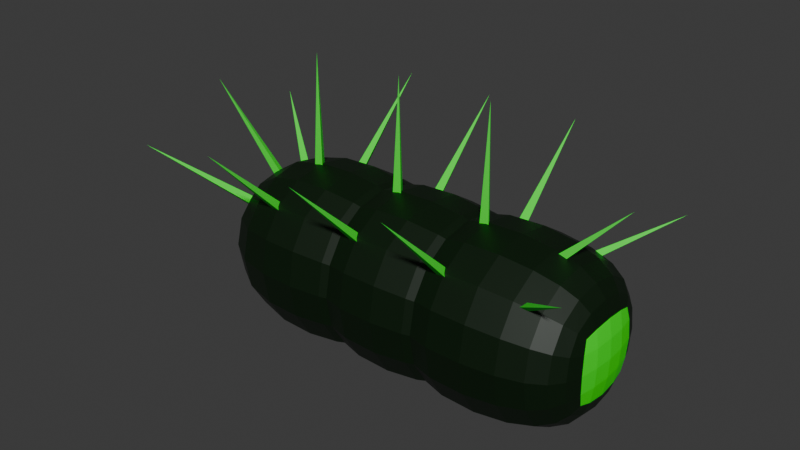 # Source: ranged_enemy.blend  (saved by Blender 4.2.66; exported with 4.5.12 LTS)
import bpy
from mathutils import Matrix  # noqa: F401  (used for matrix-valued properties, if any)

bpy.ops.wm.read_factory_settings(use_empty=True)
scene = bpy.context.scene
scene.name = 'Scene'

# ---- collections
col_collection = bpy.data.collections.new('Collection'); scene.collection.children.link(col_collection)

# ---- materials (node trees are filled in below, after node groups)
mat_vertex = bpy.data.materials.new('vertex')

# ---- material node trees
mat_vertex.use_nodes = True; mat_vertex.node_tree.nodes.clear()
_N = mat_vertex.node_tree.nodes; _L = mat_vertex.node_tree.links
n0 = _N.new('ShaderNodeBsdfPrincipled'); n0.name = 'Principled BSDF'; n0.location = (10, 300)
n1 = _N.new('ShaderNodeOutputMaterial'); n1.name = 'Material Output'; n1.location = (300, 300)
n2 = _N.new('ShaderNodeVertexColor'); n2.name = 'Color Attribute'; n2.location = (-210, 269)
n2.layer_name = 'Attribute'
_L.new(n0.outputs[0], n1.inputs[0])
_L.new(n2.outputs[0], n0.inputs[0])
n1.is_active_output = True

# ---- world
world_world = bpy.data.worlds.new('World'); scene.world = world_world
world_world.use_nodes = True; world_world.node_tree.nodes.clear()
_N = world_world.node_tree.nodes; _L = world_world.node_tree.links
n0 = _N.new('ShaderNodeOutputWorld'); n0.name = 'World Output'; n0.location = (300, 300)
n1 = _N.new('ShaderNodeBackground'); n1.name = 'Background'; n1.location = (10, 300)
n1.inputs[0].default_value = (0.05088, 0.05088, 0.05088, 1.0)
_L.new(n1.outputs[0], n0.inputs[0])
n0.is_active_output = True
world_world.color = (0.05088, 0.05088, 0.05088)
world_world.sun_shadow_jitter_overblur = 0.0

# ---- meshes
me_cube = bpy.data.meshes.new('Cube')
me_cube.from_pydata([(-1.0, -1.0, -1.0), (-1.0, -1.0, 1.0), (-1.0, 1.0, -1.0), (-1.0, 1.0, 1.0), (1.0, -1.0, -1.0), (1.0, -1.0, 1.0), (1.0, 1.0, -1.0), (1.0, 1.0, 1.0), (1.368, 0.5, 0.5), (1.368, 0.5, -0.5), (1.368, -0.5, -0.5), (1.368, -0.5, 0.5)], [], [(0, 1, 3, 2), (2, 3, 7, 6), (7, 5, 11, 8), (4, 5, 1, 0), (2, 6, 4, 0), (7, 3, 1, 5), (9, 8, 11, 10), (6, 7, 8, 9), (5, 4, 10, 11), (4, 6, 9, 10)])
_uv = me_cube.uv_layers.new(name='UVMap')
_uv.uv.foreach_set('vector', [0.375, 0.0, 0.625, 0.0, 0.625, 0.25, 0.375, 0.25, 0.375, 0.25, 0.625, 0.25, 0.625, 0.5, 0.375, 0.5, 0.625, 0.5, 0.625, 0.75, 0.625, 0.75, 0.625, 0.5, 0.375, 0.75, 0.625, 0.75, 0.625, 1.0, 0.375, 1.0, 0.125, 0.5, 0.375, 0.5, 0.375, 0.75, 0.125, 0.75, 0.625, 0.5, 0.875, 0.5, 0.875, 0.75, 0.625, 0.75, 0.375, 0.5, 0.625, 0.5, 0.625, 0.75, 0.375, 0.75, 0.375, 0.5, 0.625, 0.5, 0.625, 0.5, 0.375, 0.5, 0.625, 0.75, 0.375, 0.75, 0.375, 0.75, 0.625, 0.75, 0.375, 0.75, 0.375, 0.5, 0.375, 0.5, 0.375, 0.75])
_ca = me_cube.color_attributes.new('Attribute', 'BYTE_COLOR', 'CORNER')
_ca.data.foreach_set('color', [0.0, 0.009721, 0.0, 1.0, 0.0, 0.009721, 0.0, 1.0, 0.0, 0.009721, 0.0, 1.0, 0.0, 0.009721, 0.0, 1.0, 0.0, 0.009721, 0.0, 1.0, 0.0, 0.009721, 0.0, 1.0, 0.0, 0.009721, 0.0, 1.0, 0.0, 0.009721, 0.0, 1.0, 0.0, 0.009721, 0.0, 1.0, 0.0, 0.009721, 0.0, 1.0, 0.0, 0.009721, 0.0, 1.0, 0.0, 0.009721, 0.0, 1.0, 0.0, 0.009721, 0.0, 1.0, 0.0, 0.009721, 0.0, 1.0, 0.0, 0.009721, 0.0, 1.0, 0.0, 0.009721, 0.0, 1.0, 0.0, 0.009721, 0.0, 1.0, 0.0, 0.009721, 0.0, 1.0, 0.0, 0.009721, 0.0, 1.0, 0.0, 0.009721, 0.0, 1.0, 0.0, 0.009721, 0.0, 1.0, 0.0, 0.009721, 0.0, 1.0, 0.0, 0.009721, 0.0, 1.0, 0.0, 0.009721, 0.0, 1.0, 0.0, 0.9473, 0.0006071, 1.0, 0.0, 1.0, 0.0006071, 1.0, 0.0, 1.0, 0.0006071, 1.0, 0.0, 0.8714, 0.0006071, 1.0, 0.0, 0.009721, 0.0, 1.0, 0.0, 0.009721, 0.0, 1.0, 0.0, 0.009721, 0.0, 1.0, 0.0, 0.009721, 0.0, 1.0, 0.0, 0.009721, 0.0, 1.0, 0.0, 0.009721, 0.0, 1.0, 0.0, 0.009721, 0.0, 1.0, 0.0, 0.009721, 0.0, 1.0, 0.0, 0.009721, 0.0, 1.0, 0.0, 0.009721, 0.0, 1.0, 0.0, 0.009721, 0.0, 1.0, 0.0, 0.009721, 0.0, 1.0])
me_cube.materials.append(mat_vertex)
me_cube.use_paint_bone_selection = False
me_cube.use_paint_mask = True
me_cube.update()
me_cone = bpy.data.meshes.new('Cone')
me_cone.from_pydata([(0.0, 0.1, 0.0), (0.0866, -0.05, 0.0), (-0.0866, -0.05, 0.0), (0.0, 0.0, 2.0)], [], [(0, 3, 1), (0, 1, 2), (1, 3, 2), (2, 3, 0)])
_uv = me_cone.uv_layers.new(name='UVMap')
_uv.uv.foreach_set('vector', [0.25, 0.49, 0.25, 0.25, 0.4578, 0.13, 0.75, 0.49, 0.9578, 0.13, 0.5422, 0.13, 0.4578, 0.13, 0.25, 0.25, 0.04215, 0.13, 0.04215, 0.13, 0.25, 0.25, 0.25, 0.49])
_ca = me_cone.color_attributes.new('Attribute', 'BYTE_COLOR', 'CORNER')
_ca.data.foreach_set('color', [0.0, 1.0, 0.0006071, 1.0, 0.07036, 1.0, 0.07036, 1.0, 0.0, 1.0, 0.0006071, 1.0, 0.0, 1.0, 0.0006071, 1.0, 0.0, 1.0, 0.0006071, 1.0, 0.0, 1.0, 0.0006071, 1.0, 0.0, 1.0, 0.0006071, 1.0, 0.07036, 1.0, 0.07036, 1.0, 0.0, 1.0, 0.0006071, 1.0, 0.0, 1.0, 0.0006071, 1.0, 0.07036, 1.0, 0.07036, 1.0, 0.0, 1.0, 0.0006071, 1.0])
me_cone.materials.append(mat_vertex)
me_cone.update()

# ---- objects
ob_cube = bpy.data.objects.new('Cube', me_cube)
ob_cone = bpy.data.objects.new('Cone', me_cone)
ob_cone_002 = bpy.data.objects.new('Cone.002', me_cone)
ob_cone_001 = bpy.data.objects.new('Cone.001', me_cone)
ob_cone_003 = bpy.data.objects.new('Cone.003', me_cone)
ob_cone_004 = bpy.data.objects.new('Cone.004', me_cone)
ob_cone_005 = bpy.data.objects.new('Cone.005', me_cone)
ob_cone_006 = bpy.data.objects.new('Cone.006', me_cone)
ob_cone_007 = bpy.data.objects.new('Cone.007', me_cone)
ob_cone_008 = bpy.data.objects.new('Cone.008', me_cone)
ob_cube_001 = bpy.data.objects.new('Cube.001', me_cube)
ob_cone_009 = bpy.data.objects.new('Cone.009', me_cone)
ob_cone_010 = bpy.data.objects.new('Cone.010', me_cone)
ob_cone_011 = bpy.data.objects.new('Cone.011', me_cone)
ob_cube_002 = bpy.data.objects.new('Cube.002', me_cube)
ob_cone_012 = bpy.data.objects.new('Cone.012', me_cone)
ob_cone_013 = bpy.data.objects.new('Cone.013', me_cone)
ob_cone_014 = bpy.data.objects.new('Cone.014', me_cone)
ob_snail = bpy.data.objects.new('snail', None)

# ---- transforms, parenting, visibility, modifiers, constraints
ob_cube.parent = ob_snail
ob_cube.location = (0.0, 0.0, 0.0)
_m = ob_cube.modifiers.new('Subdivision', 'SUBSURF')
ob_cone.parent = ob_cube
ob_cone.location = (0.0, 0.0, 0.0)
ob_cone_002.parent = ob_cube
ob_cone_002.location = (-1.0, 0.0, 0.0)
ob_cone_002.rotation_euler = (0.0, -0.7854, 0.0)
ob_cone_001.parent = ob_cube
ob_cone_001.location = (1.0, 0.0, 0.0)
ob_cone_001.rotation_euler = (0.0, 0.7854, 0.0)
ob_cone_003.parent = ob_cube
ob_cone_003.location = (0.0, 0.0, 0.0)
ob_cone_003.rotation_euler = (0.7854, -0.0, 0.0)
ob_cone_004.parent = ob_cube
ob_cone_004.location = (-1.0, 2.98e-08, 0.0)
ob_cone_004.rotation_euler = (0.9553, -0.5236, -0.6155)
ob_cone_005.parent = ob_cube
ob_cone_005.location = (1.0, 2.98e-08, 0.0)
ob_cone_005.rotation_euler = (0.9553, 0.5236, 0.6155)
ob_cone_006.parent = ob_cube
ob_cone_006.location = (0.0, 0.0, 0.0)
ob_cone_006.rotation_euler = (-0.7854, -0.0, 0.0)
ob_cone_007.parent = ob_cube
ob_cone_007.location = (-1.0, -2.98e-08, 0.0)
ob_cone_007.rotation_euler = (-0.9553, -0.5236, 0.6155)
ob_cone_008.parent = ob_cube
ob_cone_008.location = (1.0, -2.98e-08, 0.0)
ob_cone_008.rotation_euler = (-0.9553, 0.5236, -0.6155)
ob_cube_001.parent = ob_snail
ob_cube_001.location = (1.0, 0.0, 0.0)
_m = ob_cube_001.modifiers.new('Subdivision', 'SUBSURF')
ob_cone_009.parent = ob_cube
ob_cone_009.location = (1.0, 0.0, 0.0)
ob_cone_010.parent = ob_cube
ob_cone_010.location = (1.0, 0.0, 0.0)
ob_cone_010.rotation_euler = (0.7854, -0.0, 0.0)
ob_cone_011.parent = ob_cube
ob_cone_011.location = (1.0, 0.0, 0.0)
ob_cone_011.rotation_euler = (-0.7854, -0.0, 0.0)
ob_cube_002.parent = ob_snail
ob_cube_002.location = (-1.0, 0.0, 0.0)
_m = ob_cube_002.modifiers.new('Subdivision', 'SUBSURF')
ob_cone_012.parent = ob_cube
ob_cone_012.location = (-1.0, 0.0, 0.0)
ob_cone_013.parent = ob_cube
ob_cone_013.location = (-1.0, 0.0, 0.0)
ob_cone_013.rotation_euler = (0.7854, -0.0, 0.0)
ob_cone_014.parent = ob_cube
ob_cone_014.location = (-1.0, 0.0, 0.0)
ob_cone_014.rotation_euler = (-0.7854, -0.0, 0.0)
ob_snail.location = (0.0, 0.0, 0.0)

# ---- collection membership
col_collection.objects.link(ob_cube)
col_collection.objects.link(ob_cone)
col_collection.objects.link(ob_cone_002)
col_collection.objects.link(ob_cone_001)
col_collection.objects.link(ob_cone_003)
col_collection.objects.link(ob_cone_004)
col_collection.objects.link(ob_cone_005)
col_collection.objects.link(ob_cone_006)
col_collection.objects.link(ob_cone_007)
col_collection.objects.link(ob_cone_008)
col_collection.objects.link(ob_cube_001)
col_collection.objects.link(ob_cone_009)
col_collection.objects.link(ob_cone_010)
col_collection.objects.link(ob_cone_011)
col_collection.objects.link(ob_cube_002)
col_collection.objects.link(ob_cone_012)
col_collection.objects.link(ob_cone_013)
col_collection.objects.link(ob_cone_014)
col_collection.objects.link(ob_snail)

# ---- scene / render settings (as saved in the file)
scene.frame_start = 1; scene.frame_end = 250; scene.frame_set(67)
scene.render.engine = 'BLENDER_EEVEE_NEXT'
bpy.context.view_layer.update()

# ---- added for rendering (the .blend has no active camera and no usable light): camera, sun
cam_auto = bpy.data.cameras.new('AutoCamera')
cam_auto.lens = 50.0
cam_auto.sensor_width = 36.0
cam_auto.clip_end = 1000.0
ob_auto_camera = bpy.data.objects.new('AutoCamera', cam_auto)
scene.collection.objects.link(ob_auto_camera)
ob_auto_camera.location = (6.00489, -7.18819, 5.30391)
ob_auto_camera.rotation_euler = (1.09748, -7.21219e-08, 0.694738)
scene.camera = ob_auto_camera
light_auto_sun = bpy.data.lights.new('AutoSun', 'SUN')
light_auto_sun.energy = 3.0
light_auto_sun.angle = 0.0523599
ob_auto_sun = bpy.data.objects.new('AutoSun', light_auto_sun)
scene.collection.objects.link(ob_auto_sun)
ob_auto_sun.rotation_euler = (0.872665, 0.174533, 0.523599)
bpy.context.view_layer.update()
